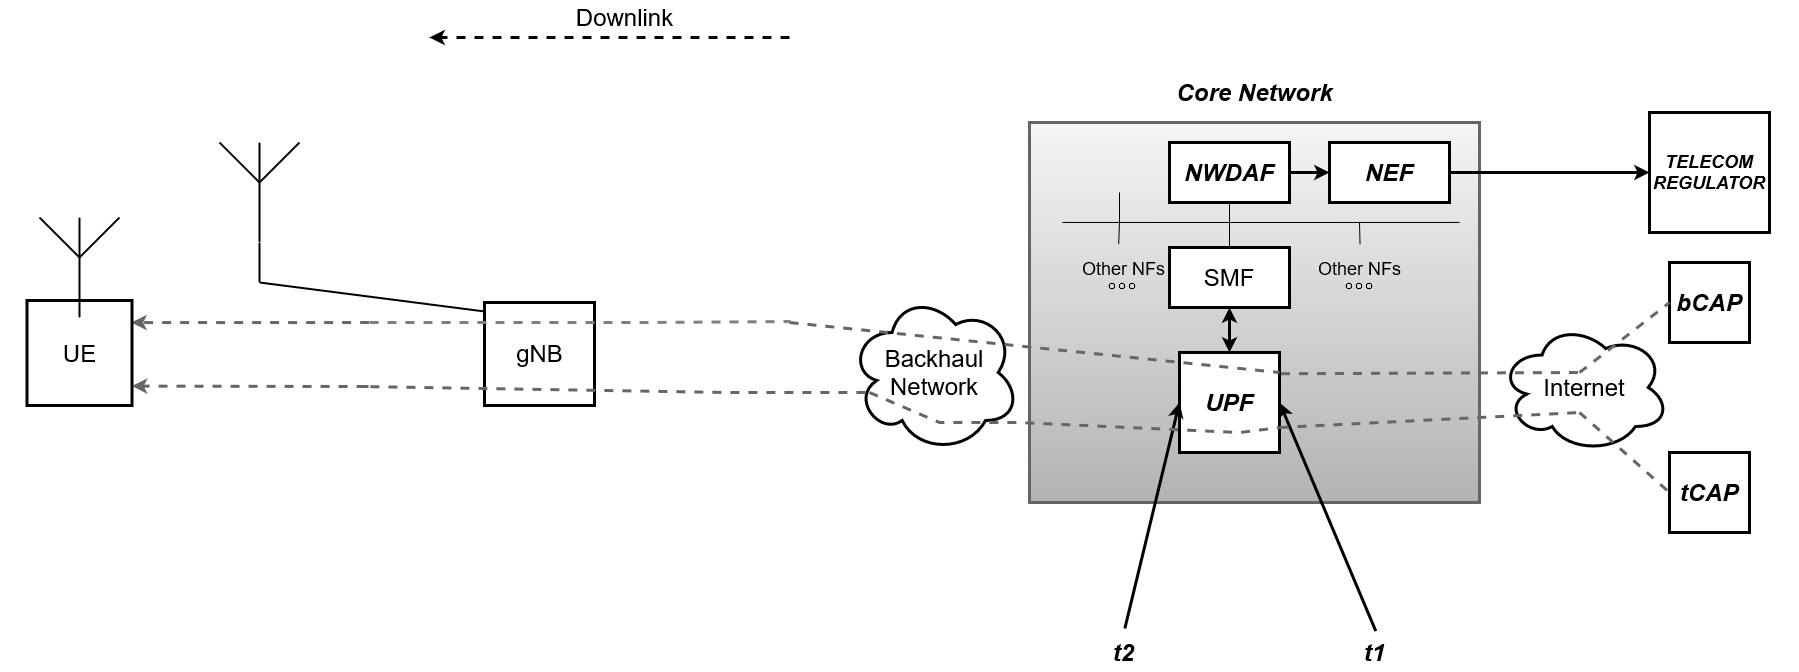

The diagram above was exported from draw.io. Its source (the exported page's mxGraphModel, read from the mxfile embedded in the PNG):
<mxGraphModel dx="2864" dy="1735" grid="1" gridSize="10" guides="1" tooltips="1" connect="1" arrows="1" fold="1" page="1" pageScale="1" pageWidth="827" pageHeight="1169" math="0" shadow="0">
  <root>
    <mxCell id="0" />
    <mxCell id="1" parent="0" />
    <mxCell id="TQnkf7wkdLghxpBxRbF4-7" value="" style="rounded=0;whiteSpace=wrap;html=1;strokeWidth=3;" parent="1" vertex="1">
      <mxGeometry x="-225" y="100" width="110" height="103" as="geometry" />
    </mxCell>
    <mxCell id="TQnkf7wkdLghxpBxRbF4-6" value="" style="rounded=0;whiteSpace=wrap;html=1;strokeWidth=3;fillColor=#f5f5f5;gradientColor=#b3b3b3;strokeColor=#666666;" parent="1" vertex="1">
      <mxGeometry x="320" y="-80" width="450" height="380" as="geometry" />
    </mxCell>
    <mxCell id="TQnkf7wkdLghxpBxRbF4-1" value="&lt;font style=&quot;font-size: 24px;&quot;&gt;Internet&lt;/font&gt;" style="ellipse;shape=cloud;whiteSpace=wrap;html=1;strokeWidth=3;" parent="1" vertex="1">
      <mxGeometry x="790" y="120" width="170" height="130" as="geometry" />
    </mxCell>
    <mxCell id="TQnkf7wkdLghxpBxRbF4-2" value="&lt;i&gt;&lt;b&gt;&lt;font style=&quot;font-size: 24px;&quot;&gt;bCAP&lt;/font&gt;&lt;/b&gt;&lt;/i&gt;" style="whiteSpace=wrap;html=1;aspect=fixed;strokeWidth=3;" parent="1" vertex="1">
      <mxGeometry x="960" y="60" width="80" height="80" as="geometry" />
    </mxCell>
    <mxCell id="TQnkf7wkdLghxpBxRbF4-3" value="&lt;i&gt;&lt;b&gt;&lt;font style=&quot;font-size: 24px;&quot;&gt;tCAP&lt;/font&gt;&lt;/b&gt;&lt;/i&gt;" style="whiteSpace=wrap;html=1;aspect=fixed;strokeWidth=3;" parent="1" vertex="1">
      <mxGeometry x="960" y="250" width="80" height="80" as="geometry" />
    </mxCell>
    <mxCell id="TQnkf7wkdLghxpBxRbF4-4" value="&lt;i&gt;&lt;b&gt;&lt;font style=&quot;font-size: 24px;&quot;&gt;UPF&lt;br&gt;&lt;/font&gt;&lt;/b&gt;&lt;/i&gt;" style="whiteSpace=wrap;html=1;aspect=fixed;strokeWidth=3;" parent="1" vertex="1">
      <mxGeometry x="470" y="150" width="100" height="100" as="geometry" />
    </mxCell>
    <mxCell id="TQnkf7wkdLghxpBxRbF4-5" style="edgeStyle=orthogonalEdgeStyle;rounded=0;orthogonalLoop=1;jettySize=auto;html=1;exitX=0.5;exitY=1;exitDx=0;exitDy=0;" parent="1" source="TQnkf7wkdLghxpBxRbF4-4" target="TQnkf7wkdLghxpBxRbF4-4" edge="1">
      <mxGeometry relative="1" as="geometry" />
    </mxCell>
    <mxCell id="aHfFYWCeyIJCy8IEafvo-1" style="edgeStyle=orthogonalEdgeStyle;rounded=0;orthogonalLoop=1;jettySize=auto;html=1;entryX=0.994;entryY=0.21;entryDx=0;entryDy=0;entryPerimeter=0;strokeWidth=3;fontSize=24;exitX=-0.013;exitY=0.2;exitDx=0;exitDy=0;exitPerimeter=0;dashed=1;fillColor=#f5f5f5;gradientColor=#b3b3b3;strokeColor=#666666;" parent="1" target="RcaHRLoeHoE521C9R04x-10" edge="1">
      <mxGeometry relative="1" as="geometry">
        <Array as="points">
          <mxPoint x="-350" y="120" />
          <mxPoint x="-350" y="120" />
        </Array>
        <mxPoint x="-340.4300000000003" y="120" as="sourcePoint" />
      </mxGeometry>
    </mxCell>
    <mxCell id="aHfFYWCeyIJCy8IEafvo-2" style="edgeStyle=orthogonalEdgeStyle;rounded=0;orthogonalLoop=1;jettySize=auto;html=1;entryX=0.999;entryY=0.815;entryDx=0;entryDy=0;entryPerimeter=0;strokeWidth=3;fontSize=24;dashed=1;fillColor=#f5f5f5;gradientColor=#b3b3b3;strokeColor=#666666;" parent="1" target="RcaHRLoeHoE521C9R04x-10" edge="1">
      <mxGeometry relative="1" as="geometry">
        <Array as="points">
          <mxPoint x="-338" y="184" />
          <mxPoint x="-458" y="184" />
        </Array>
        <mxPoint x="-350" y="184" as="sourcePoint" />
      </mxGeometry>
    </mxCell>
    <mxCell id="TQnkf7wkdLghxpBxRbF4-11" value="&lt;font style=&quot;font-size: 24px;&quot;&gt;gNB&lt;br&gt;&lt;/font&gt;" style="text;html=1;align=center;verticalAlign=middle;resizable=0;points=[];autosize=1;strokeColor=none;fillColor=none;" parent="1" vertex="1">
      <mxGeometry x="-205" y="130.5" width="70" height="40" as="geometry" />
    </mxCell>
    <mxCell id="TQnkf7wkdLghxpBxRbF4-13" value="&lt;div&gt;&lt;font style=&quot;font-size: 24px;&quot;&gt;Backhaul&lt;/font&gt;&lt;/div&gt;&lt;div&gt;&lt;font style=&quot;font-size: 24px;&quot;&gt;Network&lt;br&gt;&lt;/font&gt;&lt;/div&gt;" style="ellipse;shape=cloud;whiteSpace=wrap;html=1;strokeWidth=3;" parent="1" vertex="1">
      <mxGeometry x="140" y="90" width="170" height="160" as="geometry" />
    </mxCell>
    <mxCell id="RcaHRLoeHoE521C9R04x-3" value="&lt;i&gt;&lt;b&gt;&lt;font style=&quot;font-size: 24px;&quot;&gt;t2&lt;/font&gt;&lt;/b&gt;&lt;/i&gt;" style="text;html=1;align=center;verticalAlign=middle;resizable=0;points=[];autosize=1;strokeColor=none;fillColor=none;" parent="1" vertex="1">
      <mxGeometry x="394" y="430" width="40" height="40" as="geometry" />
    </mxCell>
    <mxCell id="RcaHRLoeHoE521C9R04x-4" value="&lt;i&gt;&lt;b&gt;&lt;font style=&quot;font-size: 24px;&quot;&gt;t1&lt;/font&gt;&lt;/b&gt;&lt;/i&gt;" style="text;html=1;align=center;verticalAlign=middle;resizable=0;points=[];autosize=1;strokeColor=none;fillColor=none;" parent="1" vertex="1">
      <mxGeometry x="645" y="430" width="40" height="40" as="geometry" />
    </mxCell>
    <mxCell id="RcaHRLoeHoE521C9R04x-8" value="" style="endArrow=classic;html=1;rounded=0;strokeWidth=3;dashed=1;" parent="1" edge="1">
      <mxGeometry width="50" height="50" relative="1" as="geometry">
        <mxPoint x="80" y="-165" as="sourcePoint" />
        <mxPoint x="-280" y="-165" as="targetPoint" />
      </mxGeometry>
    </mxCell>
    <mxCell id="RcaHRLoeHoE521C9R04x-9" value="&lt;font style=&quot;font-size: 24px;&quot;&gt;Downlink&lt;/font&gt;" style="text;html=1;align=center;verticalAlign=middle;resizable=0;points=[];autosize=1;strokeColor=none;fillColor=none;" parent="1" vertex="1">
      <mxGeometry x="-145" y="-205" width="120" height="40" as="geometry" />
    </mxCell>
    <mxCell id="RcaHRLoeHoE521C9R04x-10" value="&lt;div&gt;&lt;font style=&quot;font-size: 24px;&quot;&gt;UE&lt;/font&gt;&lt;/div&gt;" style="whiteSpace=wrap;html=1;aspect=fixed;strokeWidth=3;" parent="1" vertex="1">
      <mxGeometry x="-682.5" y="98" width="105" height="105" as="geometry" />
    </mxCell>
    <mxCell id="RcaHRLoeHoE521C9R04x-11" value="" style="verticalLabelPosition=bottom;shadow=0;dashed=0;align=center;html=1;verticalAlign=top;shape=mxgraph.electrical.radio.aerial_-_antenna_1;strokeWidth=2;" parent="1" vertex="1">
      <mxGeometry x="-670" y="15" width="80" height="100" as="geometry" />
    </mxCell>
    <mxCell id="RcaHRLoeHoE521C9R04x-12" value="" style="verticalLabelPosition=bottom;shadow=0;dashed=0;align=center;html=1;verticalAlign=top;shape=mxgraph.electrical.radio.aerial_-_antenna_1;strokeWidth=2;" parent="1" vertex="1">
      <mxGeometry x="-490" y="-60" width="80" height="100" as="geometry" />
    </mxCell>
    <mxCell id="RcaHRLoeHoE521C9R04x-14" value="" style="endArrow=none;html=1;rounded=0;strokeWidth=2;entryX=0;entryY=0.087;entryDx=0;entryDy=0;entryPerimeter=0;" parent="1" target="TQnkf7wkdLghxpBxRbF4-7" edge="1">
      <mxGeometry width="50" height="50" relative="1" as="geometry">
        <mxPoint x="-450" y="80" as="sourcePoint" />
        <mxPoint x="-230" y="110" as="targetPoint" />
      </mxGeometry>
    </mxCell>
    <mxCell id="RcaHRLoeHoE521C9R04x-17" value="" style="endArrow=classic;html=1;rounded=0;exitX=0.533;exitY=-0.1;exitDx=0;exitDy=0;exitPerimeter=0;entryX=0;entryY=0.5;entryDx=0;entryDy=0;strokeWidth=3;" parent="1" source="RcaHRLoeHoE521C9R04x-3" target="TQnkf7wkdLghxpBxRbF4-4" edge="1">
      <mxGeometry width="50" height="50" relative="1" as="geometry">
        <mxPoint x="600" y="280" as="sourcePoint" />
        <mxPoint x="650" y="230" as="targetPoint" />
      </mxGeometry>
    </mxCell>
    <mxCell id="RcaHRLoeHoE521C9R04x-18" value="" style="endArrow=classic;html=1;rounded=0;exitX=0.533;exitY=-0.033;exitDx=0;exitDy=0;exitPerimeter=0;entryX=1;entryY=0.5;entryDx=0;entryDy=0;strokeWidth=3;" parent="1" source="RcaHRLoeHoE521C9R04x-4" target="TQnkf7wkdLghxpBxRbF4-4" edge="1">
      <mxGeometry width="50" height="50" relative="1" as="geometry">
        <mxPoint x="600" y="280" as="sourcePoint" />
        <mxPoint x="650" y="230" as="targetPoint" />
      </mxGeometry>
    </mxCell>
    <mxCell id="RcaHRLoeHoE521C9R04x-27" value="" style="endArrow=none;html=1;rounded=0;entryX=0;entryY=0.5;entryDx=0;entryDy=0;strokeWidth=3;dashed=1;fillColor=#f5f5f5;strokeColor=#666666;gradientColor=#b3b3b3;shadow=0;" parent="1" target="TQnkf7wkdLghxpBxRbF4-2" edge="1">
      <mxGeometry width="50" height="50" relative="1" as="geometry">
        <mxPoint x="870" y="170" as="sourcePoint" />
        <mxPoint x="800" y="180" as="targetPoint" />
      </mxGeometry>
    </mxCell>
    <mxCell id="RcaHRLoeHoE521C9R04x-31" value="" style="endArrow=none;html=1;rounded=0;entryX=0;entryY=0.5;entryDx=0;entryDy=0;strokeWidth=3;dashed=1;fillColor=#f5f5f5;gradientColor=#b3b3b3;strokeColor=#666666;" parent="1" target="TQnkf7wkdLghxpBxRbF4-3" edge="1">
      <mxGeometry width="50" height="50" relative="1" as="geometry">
        <mxPoint x="870" y="210" as="sourcePoint" />
        <mxPoint x="800" y="180" as="targetPoint" />
      </mxGeometry>
    </mxCell>
    <mxCell id="RcaHRLoeHoE521C9R04x-33" value="" style="endArrow=none;html=1;rounded=0;exitX=1.014;exitY=0.212;exitDx=0;exitDy=0;strokeWidth=3;exitPerimeter=0;dashed=1;fillColor=#f5f5f5;gradientColor=#b3b3b3;strokeColor=#666666;" parent="1" source="TQnkf7wkdLghxpBxRbF4-4" edge="1">
      <mxGeometry width="50" height="50" relative="1" as="geometry">
        <mxPoint x="825" y="176" as="sourcePoint" />
        <mxPoint x="870" y="170" as="targetPoint" />
      </mxGeometry>
    </mxCell>
    <mxCell id="RcaHRLoeHoE521C9R04x-34" value="" style="endArrow=none;html=1;rounded=0;strokeWidth=3;dashed=1;fillColor=#f5f5f5;gradientColor=#b3b3b3;strokeColor=#666666;" parent="1" edge="1">
      <mxGeometry width="50" height="50" relative="1" as="geometry">
        <mxPoint x="80" y="120" as="sourcePoint" />
        <mxPoint x="570" y="170" as="targetPoint" />
      </mxGeometry>
    </mxCell>
    <mxCell id="RcaHRLoeHoE521C9R04x-36" value="" style="endArrow=none;html=1;entryX=1.012;entryY=0.191;entryDx=0;entryDy=0;strokeWidth=3;entryPerimeter=0;shadow=0;dashed=1;fillColor=#f5f5f5;gradientColor=#b3b3b3;strokeColor=#808080;rounded=0;" parent="1" edge="1">
      <mxGeometry width="50" height="50" relative="1" as="geometry">
        <mxPoint x="-340" y="120" as="sourcePoint" />
        <mxPoint x="81.32000000000016" y="119.01000000000022" as="targetPoint" />
        <Array as="points">
          <mxPoint x="-220" y="120" />
          <mxPoint x="-70" y="120" />
        </Array>
      </mxGeometry>
    </mxCell>
    <mxCell id="RcaHRLoeHoE521C9R04x-40" value="" style="endArrow=none;html=1;rounded=0;exitX=1;exitY=0.75;exitDx=0;exitDy=0;strokeWidth=3;dashed=1;fillColor=#f5f5f5;gradientColor=#b3b3b3;strokeColor=#666666;" parent="1" source="TQnkf7wkdLghxpBxRbF4-4" edge="1">
      <mxGeometry width="50" height="50" relative="1" as="geometry">
        <mxPoint x="570" y="240" as="sourcePoint" />
        <mxPoint x="870" y="210" as="targetPoint" />
      </mxGeometry>
    </mxCell>
    <mxCell id="RcaHRLoeHoE521C9R04x-42" value="" style="endArrow=none;html=1;rounded=0;entryX=1;entryY=0.75;entryDx=0;entryDy=0;strokeWidth=3;dashed=1;fillColor=#f5f5f5;gradientColor=#b3b3b3;strokeColor=#666666;" parent="1" target="TQnkf7wkdLghxpBxRbF4-4" edge="1">
      <mxGeometry width="50" height="50" relative="1" as="geometry">
        <mxPoint x="160" y="190" as="sourcePoint" />
        <mxPoint x="80" y="170" as="targetPoint" />
        <Array as="points">
          <mxPoint x="230" y="220" />
          <mxPoint x="310" y="220" />
          <mxPoint x="530" y="230" />
        </Array>
      </mxGeometry>
    </mxCell>
    <mxCell id="RcaHRLoeHoE521C9R04x-43" value="" style="endArrow=none;html=1;rounded=0;strokeWidth=3;exitX=-0.001;exitY=0.783;exitDx=0;exitDy=0;exitPerimeter=0;dashed=1;fillColor=#f5f5f5;gradientColor=#b3b3b3;strokeColor=#666666;fontStyle=0;jumpStyle=none;" parent="1" edge="1">
      <mxGeometry width="50" height="50" relative="1" as="geometry">
        <mxPoint x="-339.1099999999997" y="184.1300000000001" as="sourcePoint" />
        <mxPoint x="160" y="190" as="targetPoint" />
        <Array as="points">
          <mxPoint x="20" y="190" />
        </Array>
      </mxGeometry>
    </mxCell>
    <mxCell id="RcaHRLoeHoE521C9R04x-46" value="" style="endArrow=none;html=1;rounded=0;entryX=0.5;entryY=1;entryDx=0;entryDy=0;entryPerimeter=0;strokeWidth=2;" parent="1" target="RcaHRLoeHoE521C9R04x-12" edge="1">
      <mxGeometry width="50" height="50" relative="1" as="geometry">
        <mxPoint x="-450" y="80" as="sourcePoint" />
        <mxPoint x="-340" y="100" as="targetPoint" />
      </mxGeometry>
    </mxCell>
    <mxCell id="S5Y1Wo6sfJjaEsOx66Fw-2" style="edgeStyle=orthogonalEdgeStyle;rounded=0;orthogonalLoop=1;jettySize=auto;html=1;exitX=1;exitY=0.5;exitDx=0;exitDy=0;entryX=0;entryY=0.5;entryDx=0;entryDy=0;strokeWidth=3;" parent="1" source="RcaHRLoeHoE521C9R04x-48" target="S5Y1Wo6sfJjaEsOx66Fw-1" edge="1">
      <mxGeometry relative="1" as="geometry" />
    </mxCell>
    <mxCell id="RcaHRLoeHoE521C9R04x-48" value="&lt;i&gt;&lt;b&gt;&lt;font style=&quot;font-size: 24px;&quot;&gt;NWDAF&lt;/font&gt;&lt;/b&gt;&lt;/i&gt;" style="rounded=0;whiteSpace=wrap;html=1;strokeWidth=3;" parent="1" vertex="1">
      <mxGeometry x="460" y="-60" width="120" height="60" as="geometry" />
    </mxCell>
    <mxCell id="RcaHRLoeHoE521C9R04x-55" value="&lt;i&gt;&lt;b&gt;&lt;font style=&quot;font-size: 18px;&quot;&gt;TELECOM&lt;br&gt;REGULATOR&lt;/font&gt;&lt;/b&gt;&lt;/i&gt;" style="whiteSpace=wrap;html=1;aspect=fixed;strokeWidth=3;" parent="1" vertex="1">
      <mxGeometry x="940" y="-90" width="120" height="120" as="geometry" />
    </mxCell>
    <mxCell id="RcaHRLoeHoE521C9R04x-59" value="" style="shape=image;html=1;verticalAlign=top;verticalLabelPosition=bottom;labelBackgroundColor=#ffffff;imageAspect=0;aspect=fixed;image=https://cdn2.iconfinder.com/data/icons/essential-web-5/50/more-dot-tripple-many-detail-128.png;shadow=0;strokeColor=#FFFFFF;fillColor=#FFFFFF;" parent="1" vertex="1">
      <mxGeometry x="636" y="70" width="28" height="28" as="geometry" />
    </mxCell>
    <mxCell id="RcaHRLoeHoE521C9R04x-66" value="&lt;font style=&quot;font-size: 24px;&quot;&gt;SMF&lt;/font&gt;" style="rounded=0;whiteSpace=wrap;html=1;strokeWidth=3;" parent="1" vertex="1">
      <mxGeometry x="460" y="45" width="120" height="60" as="geometry" />
    </mxCell>
    <mxCell id="RcaHRLoeHoE521C9R04x-68" value="&lt;font style=&quot;font-size: 18px;&quot;&gt;Other NFs&lt;/font&gt;" style="text;html=1;align=center;verticalAlign=middle;resizable=0;points=[];autosize=1;strokeColor=none;fillColor=none;" parent="1" vertex="1">
      <mxGeometry x="595" y="46" width="110" height="40" as="geometry" />
    </mxCell>
    <mxCell id="RcaHRLoeHoE521C9R04x-72" value="" style="endArrow=classic;startArrow=classic;html=1;rounded=0;entryX=0.5;entryY=1;entryDx=0;entryDy=0;exitX=0.5;exitY=0;exitDx=0;exitDy=0;strokeWidth=3;" parent="1" source="TQnkf7wkdLghxpBxRbF4-4" target="RcaHRLoeHoE521C9R04x-66" edge="1">
      <mxGeometry width="50" height="50" relative="1" as="geometry">
        <mxPoint x="400" y="180" as="sourcePoint" />
        <mxPoint x="450" y="130" as="targetPoint" />
      </mxGeometry>
    </mxCell>
    <mxCell id="RcaHRLoeHoE521C9R04x-77" value="&lt;font style=&quot;font-size: 18px;&quot;&gt;Other NFs&lt;/font&gt;" style="text;html=1;align=center;verticalAlign=middle;resizable=0;points=[];autosize=1;strokeColor=none;fillColor=none;" parent="1" vertex="1">
      <mxGeometry x="359" y="46" width="110" height="40" as="geometry" />
    </mxCell>
    <mxCell id="RcaHRLoeHoE521C9R04x-78" value="" style="shape=image;html=1;verticalAlign=top;verticalLabelPosition=bottom;labelBackgroundColor=#ffffff;imageAspect=0;aspect=fixed;image=https://cdn2.iconfinder.com/data/icons/essential-web-5/50/more-dot-tripple-many-detail-128.png;shadow=0;strokeColor=#FFFFFF;fillColor=#FFFFFF;" parent="1" vertex="1">
      <mxGeometry x="399" y="70" width="28" height="28" as="geometry" />
    </mxCell>
    <mxCell id="RcaHRLoeHoE521C9R04x-81" value="" style="endArrow=none;html=1;rounded=0;entryX=0.5;entryY=0;entryDx=0;entryDy=0;" parent="1" target="RcaHRLoeHoE521C9R04x-66" edge="1">
      <mxGeometry width="50" height="50" relative="1" as="geometry">
        <mxPoint x="520" y="20" as="sourcePoint" />
        <mxPoint x="500" y="120" as="targetPoint" />
      </mxGeometry>
    </mxCell>
    <mxCell id="RcaHRLoeHoE521C9R04x-82" value="" style="endArrow=none;html=1;rounded=0;exitX=0.073;exitY=0.263;exitDx=0;exitDy=0;exitPerimeter=0;" parent="1" source="TQnkf7wkdLghxpBxRbF4-6" edge="1">
      <mxGeometry width="50" height="50" relative="1" as="geometry">
        <mxPoint x="430" y="120" as="sourcePoint" />
        <mxPoint x="520" y="20" as="targetPoint" />
      </mxGeometry>
    </mxCell>
    <mxCell id="RcaHRLoeHoE521C9R04x-83" value="" style="endArrow=none;html=1;rounded=0;entryX=0.5;entryY=1;entryDx=0;entryDy=0;" parent="1" target="RcaHRLoeHoE521C9R04x-48" edge="1">
      <mxGeometry width="50" height="50" relative="1" as="geometry">
        <mxPoint x="520" y="20" as="sourcePoint" />
        <mxPoint x="600" y="110" as="targetPoint" />
      </mxGeometry>
    </mxCell>
    <mxCell id="RcaHRLoeHoE521C9R04x-84" value="" style="endArrow=none;html=1;rounded=0;entryX=0.956;entryY=0.263;entryDx=0;entryDy=0;entryPerimeter=0;" parent="1" target="TQnkf7wkdLghxpBxRbF4-6" edge="1">
      <mxGeometry width="50" height="50" relative="1" as="geometry">
        <mxPoint x="520" y="20" as="sourcePoint" />
        <mxPoint x="690" y="20" as="targetPoint" />
      </mxGeometry>
    </mxCell>
    <mxCell id="RcaHRLoeHoE521C9R04x-85" value="" style="endArrow=none;html=1;rounded=0;entryX=0.505;entryY=-0.095;entryDx=0;entryDy=0;entryPerimeter=0;" parent="1" target="RcaHRLoeHoE521C9R04x-68" edge="1">
      <mxGeometry width="50" height="50" relative="1" as="geometry">
        <mxPoint x="650" y="20" as="sourcePoint" />
        <mxPoint x="600" y="110" as="targetPoint" />
      </mxGeometry>
    </mxCell>
    <mxCell id="RcaHRLoeHoE521C9R04x-86" value="" style="endArrow=none;html=1;rounded=0;" parent="1" edge="1">
      <mxGeometry width="50" height="50" relative="1" as="geometry">
        <mxPoint x="410" y="20" as="sourcePoint" />
        <mxPoint x="410" y="-10" as="targetPoint" />
      </mxGeometry>
    </mxCell>
    <mxCell id="RcaHRLoeHoE521C9R04x-87" value="" style="endArrow=none;html=1;rounded=0;exitX=0.456;exitY=-0.103;exitDx=0;exitDy=0;exitPerimeter=0;" parent="1" source="RcaHRLoeHoE521C9R04x-77" edge="1">
      <mxGeometry width="50" height="50" relative="1" as="geometry">
        <mxPoint x="420" y="50" as="sourcePoint" />
        <mxPoint x="410" y="20" as="targetPoint" />
      </mxGeometry>
    </mxCell>
    <mxCell id="S5Y1Wo6sfJjaEsOx66Fw-3" style="edgeStyle=orthogonalEdgeStyle;rounded=0;orthogonalLoop=1;jettySize=auto;html=1;exitX=1;exitY=0.5;exitDx=0;exitDy=0;entryX=0;entryY=0.5;entryDx=0;entryDy=0;strokeWidth=3;" parent="1" source="S5Y1Wo6sfJjaEsOx66Fw-1" target="RcaHRLoeHoE521C9R04x-55" edge="1">
      <mxGeometry relative="1" as="geometry" />
    </mxCell>
    <mxCell id="S5Y1Wo6sfJjaEsOx66Fw-1" value="&lt;div&gt;&lt;i&gt;&lt;b&gt;&lt;font style=&quot;font-size: 24px;&quot;&gt;NEF&lt;/font&gt;&lt;/b&gt;&lt;/i&gt;&lt;/div&gt;" style="rounded=0;whiteSpace=wrap;html=1;strokeWidth=3;" parent="1" vertex="1">
      <mxGeometry x="620" y="-60" width="120" height="60" as="geometry" />
    </mxCell>
    <mxCell id="TEiOr4z_NOXbesGHp5qo-1" value="0" style="text;html=1;align=center;verticalAlign=middle;resizable=0;points=[];autosize=1;strokeColor=none;fillColor=none;" parent="1" vertex="1">
      <mxGeometry x="1755" y="-15" width="30" height="30" as="geometry" />
    </mxCell>
    <mxCell id="TEiOr4z_NOXbesGHp5qo-2" value="Text" style="text;html=1;align=center;verticalAlign=middle;resizable=0;points=[];autosize=1;strokeColor=none;fillColor=none;" parent="1" vertex="1">
      <mxGeometry x="-1215" y="-125" width="50" height="30" as="geometry" />
    </mxCell>
    <mxCell id="aHfFYWCeyIJCy8IEafvo-3" value="&lt;i&gt;&lt;b&gt;&lt;font style=&quot;font-size: 24px;&quot;&gt;Core Network&lt;/font&gt;&lt;/b&gt;&lt;/i&gt;" style="text;html=1;align=center;verticalAlign=middle;resizable=0;points=[];autosize=1;strokeColor=none;fillColor=none;fontSize=18;" parent="1" vertex="1">
      <mxGeometry x="455" y="-130" width="180" height="40" as="geometry" />
    </mxCell>
  </root>
</mxGraphModel>